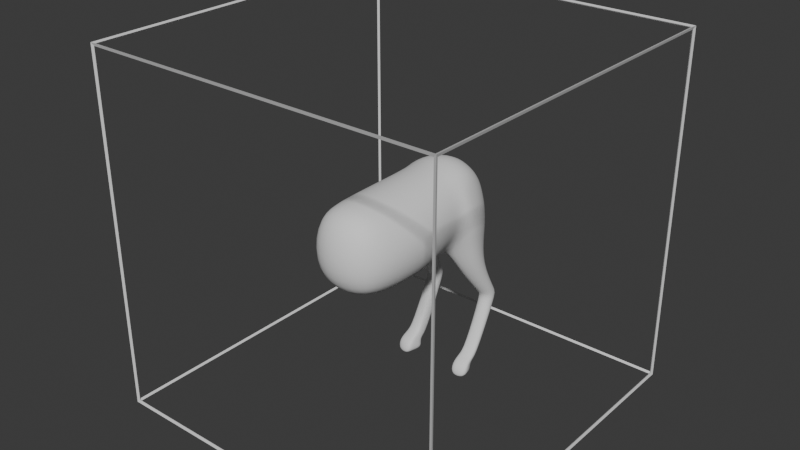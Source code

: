# Source: player2.blend  (saved by Blender 4.3.34; exported with 4.5.12 LTS)
import bpy
from mathutils import Matrix  # noqa: F401  (used for matrix-valued properties, if any)

bpy.ops.wm.read_factory_settings(use_empty=True)
scene = bpy.context.scene
scene.name = 'Scene'

# ---- collections
col_collection = bpy.data.collections.new('Collection'); scene.collection.children.link(col_collection)

# ---- materials (node trees are filled in below, after node groups)
mat_material = bpy.data.materials.new('Material')
mat_material.alpha_threshold = 0.0
mat_material.roughness = 0.5
mat_material.line_color = (0.0, 0.0, 0.0, 1.0)

# ---- material node trees
mat_material.use_nodes = True; mat_material.node_tree.nodes.clear()
_N = mat_material.node_tree.nodes; _L = mat_material.node_tree.links
n0 = _N.new('ShaderNodeOutputMaterial'); n0.name = 'Material Output'; n0.location = (300, 300)
n1 = _N.new('ShaderNodeBsdfPrincipled'); n1.name = 'Principled BSDF'; n1.location = (10, 300)
n1.inputs[3].default_value = 1.45
_L.new(n1.outputs[0], n0.inputs[0])
n0.is_active_output = True

# ---- world
world_world = bpy.data.worlds.new('World'); scene.world = world_world
world_world.use_nodes = True; world_world.node_tree.nodes.clear()
_N = world_world.node_tree.nodes; _L = world_world.node_tree.links
n0 = _N.new('ShaderNodeOutputWorld'); n0.name = 'World Output'; n0.location = (300, 300)
n1 = _N.new('ShaderNodeBackground'); n1.name = 'Background'; n1.location = (10, 300)
n1.inputs[0].default_value = (0.05088, 0.05088, 0.05088, 1.0)
_L.new(n1.outputs[0], n0.inputs[0])
n0.is_active_output = True
world_world.color = (0.05088, 0.05088, 0.05088)
world_world.sun_shadow_jitter_overblur = 0.0

# ---- meshes
me_cube = bpy.data.meshes.new('Cube')
me_cube.from_pydata([(1.0, 1.0, 1.0), (1.0, 1.0, -1.0), (1.0, -1.0, 1.0), (1.0, -1.0, -1.0), (-1.0, 1.0, 1.0), (-1.0, 1.0, -1.0), (-1.0, -1.0, 1.0), (-1.0, -1.0, -1.0)], [], [(0, 4, 6, 2), (3, 2, 6, 7), (7, 6, 4, 5), (5, 1, 3, 7), (1, 0, 2, 3), (5, 4, 0, 1)])
_uv = me_cube.uv_layers.new(name='UVMap')
_uv.uv.foreach_set('vector', [0.625, 0.5, 0.875, 0.5, 0.875, 0.75, 0.625, 0.75, 0.375, 0.75, 0.625, 0.75, 0.625, 1.0, 0.375, 1.0, 0.375, 0.0, 0.625, 0.0, 0.625, 0.25, 0.375, 0.25, 0.125, 0.5, 0.375, 0.5, 0.375, 0.75, 0.125, 0.75, 0.375, 0.5, 0.625, 0.5, 0.625, 0.75, 0.375, 0.75, 0.375, 0.25, 0.625, 0.25, 0.625, 0.5, 0.375, 0.5])
me_cube.materials.append(mat_material)
me_cube.use_mirror_vertex_groups = False
me_cube.update()
me_cube_001 = bpy.data.meshes.new('Cube.001')
me_cube_001.from_pydata([(-0.1564, -0.4447, -0.1743), (-0.1564, -0.4379, 0.2122), (-0.0132, 0.5489, -0.176), (-0.06235, 0.5246, 0.1644), (-0.1943, -0.2721, -0.2121), (-0.1943, -0.4826, -0.001677), (-0.1943, -0.2481, 0.1893), (-0.05964, 0.5839, -0.004859), (0.0, 0.5488, -0.1781), (0.0, 0.5484, 0.1892), (0.0, -0.4826, -0.2121), (0.0, -0.4757, 0.25), (-0.2736, -0.2721, -0.001677), (0.0, 0.5846, -0.02182), (0.0, -0.562, -0.001677), (0.0, -0.2721, -0.2915), (0.0, -0.2481, 0.2687), (-0.02681, 0.3614, -0.2377), (-0.1352, 0.3813, 0.2467), (-0.1026, 0.4367, -0.3739), (0.0, 0.3429, -0.237), (0.0, 0.3688, 0.2844), (-0.1933, 0.04135, -0.2111), (-0.2716, 0.04264, -0.00099), (0.0, 0.04264, -0.2894), (0.0, 0.0495, 0.2714), (-0.1933, 0.04822, 0.1931), (-0.1699, 0.2252, 0.216), (-0.08088, 0.2401, -0.2269), (-0.2425, 0.2289, -0.005716), (0.0, 0.2347, -0.2479), (0.0, 0.2609, 0.2689), (-0.152, 0.5602, -0.1097), (-0.124, 0.5179, 0.1316), (-0.1463, 0.5456, -0.009623), (-0.2365, 0.4081, -0.1634), (-0.1842, 0.3924, 0.1642), (-0.2432, 0.4016, -0.01133), (-0.2127, 0.2675, 0.1342), (-0.2476, 0.2849, -0.1665), (-0.2745, 0.2704, -0.01032), (-0.1034, 0.3574, -0.3826), (-0.1665, 0.4742, -0.3439), (-0.1679, 0.3155, -0.3614), (-0.231, 0.4323, -0.3227), (-0.2317, 0.3529, -0.3315), (-0.1405, 0.4246, -0.9201), (-0.149, 0.3889, -0.8684), (-0.2112, 0.4207, -0.9167), (-0.1555, 0.3706, -0.8516), (-0.2276, 0.3988, -0.8775), (-0.2308, 0.3779, -0.8584), (-0.2278, 0.5186, -0.5748), (-0.226, 0.5754, -0.5768), (-0.1854, 0.492, -0.5762), (-0.1818, 0.5989, -0.5791), (-0.1411, 0.5155, -0.5786), (-0.1393, 0.5722, -0.5806), (-0.1404, 0.3851, -0.9214), (-0.1489, 0.3446, -0.8954), (-0.2111, 0.3811, -0.918), (-0.1554, 0.3263, -0.8787), (-0.2275, 0.3545, -0.9046), (-0.2308, 0.3336, -0.8855), (-0.1244, 0.379, -0.9862), (-0.1391, 0.2829, -0.9897), (-0.2122, 0.3699, -0.9871), (-0.1505, 0.2397, -0.9926), (-0.2408, 0.3064, -0.9884), (-0.2465, 0.257, -0.9917), (-0.2341, 0.3047, -0.9227), (-0.2386, 0.2696, -0.9148), (-0.153, 0.2573, -0.9119), (-0.144, 0.288, -0.9188), (-0.1324, 0.3816, -0.96), (-0.2116, 0.3751, -0.9587), (-0.1366, 0.5626, -0.5652), (-0.1383, 0.5036, -0.5639), (-0.2281, 0.5062, -0.5565), (-0.2264, 0.5651, -0.5578), (-0.1806, 0.59, -0.5616), (-0.184, 0.4787, -0.5601)], [], [(0, 5, 12, 4), (5, 1, 6, 12), (18, 3, 33, 36), (7, 2, 32, 34), (2, 7, 13, 8), (7, 3, 9, 13), (14, 11, 1, 5), (10, 14, 5, 0), (22, 24, 15, 4), (4, 15, 10, 0), (25, 26, 6, 16), (16, 6, 1, 11), (9, 3, 18, 21), (2, 8, 20, 17), (27, 18, 36, 38), (29, 27, 38, 40), (12, 6, 26, 23), (4, 12, 23, 22), (31, 27, 26, 25), (28, 30, 24, 22), (17, 20, 30, 28), (21, 18, 27, 31), (23, 26, 27, 29), (22, 23, 29, 28), (37, 36, 33, 34), (35, 37, 34, 32), (39, 40, 37, 35), (40, 38, 36, 37), (17, 28, 43, 41), (28, 29, 40, 39), (3, 7, 34, 33), (28, 39, 45, 43), (47, 49, 61, 59), (53, 55, 48, 50), (35, 32, 42, 44), (39, 35, 44, 45), (32, 2, 19, 42), (2, 17, 41, 19), (79, 80, 55, 53), (76, 77, 56, 57), (55, 57, 46, 48), (81, 78, 52, 54), (80, 76, 57, 55), (54, 52, 51, 49), (77, 81, 54, 56), (78, 79, 53, 52), (57, 56, 47, 46), (56, 54, 49, 47), (51, 50, 62, 63), (52, 53, 50, 51), (73, 72, 67, 65), (71, 70, 68, 69), (49, 51, 63, 61), (48, 46, 58, 60), (46, 47, 59, 58), (50, 48, 60, 62), (67, 69, 68, 65), (65, 68, 66, 64), (72, 71, 69, 67), (74, 73, 65, 64), (70, 75, 66, 68), (75, 74, 64, 66), (60, 58, 74, 75), (62, 60, 75, 70), (58, 59, 73, 74), (61, 63, 71, 72), (63, 62, 70, 71), (59, 61, 72, 73), (45, 44, 79, 78), (41, 43, 81, 77), (42, 19, 76, 80), (43, 45, 78, 81), (19, 41, 77, 76), (44, 42, 80, 79)])
me_cube_001.polygons.foreach_set('use_smooth', [True] * 74)
_uv = me_cube_001.uv_layers.new(name='UVMap')
_uv.uv.foreach_set('vector', [0.375, 0.0, 0.5, 0.0, 0.5, 0.125, 0.375, 0.125, 0.5, 0.0, 0.625, 0.0, 0.625, 0.125, 0.5, 0.125, 0.875, 0.6166, 0.875, 0.5, 0.875, 0.5, 0.875, 0.6166, 0.5, 0.25, 0.375, 0.3365, 0.375, 0.3365, 0.5, 0.25, 0.375, 0.3365, 0.5, 0.25, 0.5, 0.375, 0.375, 0.375, 0.5, 0.25, 0.625, 0.25, 0.625, 0.375, 0.5, 0.375, 0.5, 0.875, 0.625, 0.875, 0.625, 1.0, 0.5, 1.0, 0.375, 0.875, 0.5, 0.875, 0.5, 1.0, 0.375, 1.0, 0.125, 0.6208, 0.25, 0.6208, 0.25, 0.625, 0.125, 0.625, 0.125, 0.625, 0.25, 0.625, 0.25, 0.75, 0.125, 0.75, 0.75, 0.6208, 0.875, 0.6208, 0.875, 0.625, 0.75, 0.625, 0.75, 0.625, 0.875, 0.625, 0.875, 0.75, 0.75, 0.75, 0.75, 0.5, 0.875, 0.5, 0.875, 0.6166, 0.75, 0.6166, 0.2115, 0.5, 0.25, 0.5, 0.25, 0.6166, 0.2115, 0.6166, 0.875, 0.6189, 0.875, 0.6166, 0.875, 0.6166, 0.875, 0.6189, 0.5, 0.1311, 0.625, 0.1311, 0.625, 0.1311, 0.5, 0.1311, 0.5, 0.125, 0.625, 0.125, 0.625, 0.1292, 0.5, 0.1292, 0.375, 0.125, 0.5, 0.125, 0.5, 0.1292, 0.375, 0.1292, 0.75, 0.6179, 0.875, 0.6189, 0.875, 0.6208, 0.75, 0.6208, 0.2115, 0.6182, 0.25, 0.6179, 0.25, 0.6208, 0.125, 0.6208, 0.2115, 0.6166, 0.25, 0.6166, 0.25, 0.6179, 0.2115, 0.6182, 0.75, 0.6166, 0.875, 0.6166, 0.875, 0.6189, 0.75, 0.6179, 0.5, 0.1292, 0.625, 0.1292, 0.625, 0.1311, 0.5, 0.1311, 0.375, 0.1292, 0.5, 0.1292, 0.5, 0.1311, 0.3204, 0.1315, 0.5, 0.1334, 0.625, 0.1334, 0.625, 0.25, 0.5, 0.25, 0.3169, 0.1487, 0.5, 0.1334, 0.5, 0.25, 0.375, 0.3365, 0.3204, 0.1315, 0.5, 0.1311, 0.5, 0.1334, 0.3169, 0.1487, 0.5, 0.1311, 0.625, 0.1311, 0.625, 0.1334, 0.5, 0.1334, 0.2115, 0.6166, 0.2115, 0.6182, 0.2115, 0.6182, 0.2115, 0.6166, 0.3204, 0.1315, 0.5, 0.1311, 0.5, 0.1311, 0.3204, 0.1315, 0.625, 0.25, 0.5, 0.25, 0.5, 0.25, 0.625, 0.25, 0.3204, 0.1315, 0.3204, 0.1315, 0.3204, 0.1315, 0.3204, 0.1315, 0.2115, 0.6166, 0.2115, 0.6182, 0.2115, 0.6182, 0.2115, 0.6166, 0.3169, 0.1487, 0.375, 0.3365, 0.375, 0.3365, 0.3169, 0.1487, 0.3169, 0.1487, 0.375, 0.3365, 0.375, 0.3365, 0.3169, 0.1487, 0.3204, 0.1315, 0.3169, 0.1487, 0.3169, 0.1487, 0.3204, 0.1315, 0.375, 0.3365, 0.375, 0.3365, 0.375, 0.3365, 0.375, 0.3365, 0.2115, 0.5, 0.2115, 0.6166, 0.2115, 0.6166, 0.2115, 0.5, 0.3169, 0.1487, 0.375, 0.3365, 0.375, 0.3365, 0.3169, 0.1487, 0.2115, 0.5, 0.2115, 0.6166, 0.2115, 0.6166, 0.2115, 0.5, 0.375, 0.3365, 0.375, 0.3365, 0.375, 0.3365, 0.375, 0.3365, 0.3204, 0.1315, 0.3204, 0.1315, 0.3204, 0.1315, 0.3204, 0.1315, 0.375, 0.3365, 0.375, 0.3365, 0.375, 0.3365, 0.375, 0.3365, 0.3204, 0.1315, 0.3204, 0.1315, 0.3204, 0.1315, 0.3204, 0.1315, 0.2115, 0.6166, 0.2115, 0.6182, 0.2115, 0.6182, 0.2115, 0.6166, 0.3204, 0.1315, 0.3169, 0.1487, 0.3169, 0.1487, 0.3204, 0.1315, 0.2115, 0.5, 0.2115, 0.6166, 0.2115, 0.6166, 0.2115, 0.5, 0.2115, 0.6166, 0.2115, 0.6182, 0.2115, 0.6182, 0.2115, 0.6166, 0.3204, 0.1315, 0.3169, 0.1487, 0.3169, 0.1487, 0.3204, 0.1315, 0.3204, 0.1315, 0.3169, 0.1487, 0.3169, 0.1487, 0.3204, 0.1315, 0.2115, 0.6166, 0.2115, 0.6182, 0.2115, 0.6182, 0.2115, 0.6166, 0.3204, 0.1315, 0.3169, 0.1487, 0.3169, 0.1487, 0.3204, 0.1315, 0.3204, 0.1315, 0.3204, 0.1315, 0.3204, 0.1315, 0.3204, 0.1315, 0.375, 0.3365, 0.375, 0.3365, 0.375, 0.3365, 0.375, 0.3365, 0.2115, 0.5, 0.2115, 0.6166, 0.2115, 0.6166, 0.2115, 0.5, 0.3169, 0.1487, 0.375, 0.3365, 0.375, 0.3365, 0.3169, 0.1487, 0.3204, 0.1315, 0.3204, 0.1315, 0.3169, 0.1487, 0.2115, 0.6166, 0.2115, 0.6166, 0.3169, 0.1487, 0.375, 0.3365, 0.375, 0.3365, 0.3204, 0.1315, 0.3204, 0.1315, 0.3204, 0.1315, 0.3204, 0.1315, 0.2115, 0.5, 0.2115, 0.6166, 0.2115, 0.6166, 0.2115, 0.5, 0.3169, 0.1487, 0.375, 0.3365, 0.375, 0.3365, 0.3169, 0.1487, 0.375, 0.3365, 0.375, 0.3365, 0.375, 0.3365, 0.375, 0.3365, 0.375, 0.3365, 0.375, 0.3365, 0.375, 0.3365, 0.375, 0.3365, 0.3169, 0.1487, 0.375, 0.3365, 0.375, 0.3365, 0.3169, 0.1487, 0.2115, 0.5, 0.2115, 0.6166, 0.2115, 0.6166, 0.2115, 0.5, 0.3204, 0.1315, 0.3204, 0.1315, 0.3204, 0.1315, 0.3204, 0.1315, 0.3204, 0.1315, 0.3169, 0.1487, 0.3169, 0.1487, 0.3204, 0.1315, 0.2115, 0.6166, 0.2115, 0.6182, 0.2115, 0.6182, 0.2115, 0.6166, 0.3204, 0.1315, 0.3169, 0.1487, 0.3169, 0.1487, 0.3204, 0.1315, 0.2115, 0.6166, 0.2115, 0.6182, 0.2115, 0.6182, 0.2115, 0.6166, 0.375, 0.3365, 0.375, 0.3365, 0.375, 0.3365, 0.375, 0.3365, 0.3204, 0.1315, 0.3204, 0.1315, 0.3204, 0.1315, 0.3204, 0.1315, 0.2115, 0.5, 0.2115, 0.6166, 0.2115, 0.6166, 0.2115, 0.5, 0.3169, 0.1487, 0.375, 0.3365, 0.375, 0.3365, 0.3169, 0.1487])
me_cube_001.update()

# ---- objects
ob_cube = bpy.data.objects.new('Cube', me_cube)
ob_cube_001 = bpy.data.objects.new('Cube.001', me_cube_001)

# ---- transforms, parenting, visibility, modifiers, constraints
ob_cube.location = (0.0, 0.0, 0.0)
ob_cube.lock_rotations_4d = False
ob_cube.empty_display_type = 'ARROWS'
ob_cube.lineart.crease_threshold = 0.0
_m = ob_cube.modifiers.new('Wireframe', 'WIREFRAME')
ob_cube_001.location = (0.0, 0.0, 0.0)
_m = ob_cube_001.modifiers.new('Mirror', 'MIRROR')
_m.use_clip = True
_m = ob_cube_001.modifiers.new('Subdivision', 'SUBSURF')

# ---- collection membership
col_collection.objects.link(ob_cube)
col_collection.objects.link(ob_cube_001)

# ---- scene / render settings (as saved in the file)
scene.frame_start = 1; scene.frame_end = 250; scene.frame_set(1)
scene.render.engine = 'BLENDER_EEVEE_NEXT'
bpy.context.view_layer.update()

# ---- added for rendering (the .blend has no active camera and no usable light): camera, sun
cam_auto = bpy.data.cameras.new('AutoCamera')
cam_auto.lens = 50.0
cam_auto.sensor_width = 36.0
cam_auto.clip_end = 1000.0
ob_auto_camera = bpy.data.objects.new('AutoCamera', cam_auto)
scene.collection.objects.link(ob_auto_camera)
ob_auto_camera.location = (3.22358, -3.86829, 2.57886)
ob_auto_camera.rotation_euler = (1.09748, -7.21219e-08, 0.694738)
scene.camera = ob_auto_camera
light_auto_sun = bpy.data.lights.new('AutoSun', 'SUN')
light_auto_sun.energy = 3.0
light_auto_sun.angle = 0.0523599
ob_auto_sun = bpy.data.objects.new('AutoSun', light_auto_sun)
scene.collection.objects.link(ob_auto_sun)
ob_auto_sun.rotation_euler = (0.872665, 0.174533, 0.523599)
bpy.context.view_layer.update()
